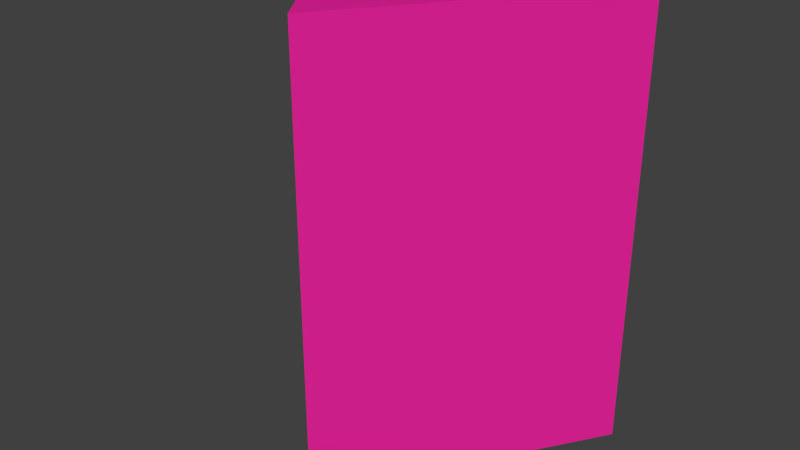 # Source: LPMan_FBeam.blend  (saved by Blender 2.76.0; exported with 4.5.12 LTS)
import bpy
from mathutils import Matrix  # noqa: F401  (used for matrix-valued properties, if any)

bpy.ops.wm.read_factory_settings(use_empty=True)
scene = bpy.context.scene
scene.name = 'Scene'

# ---- collections
col_collection_1 = bpy.data.collections.new('Collection 1'); scene.collection.children.link(col_collection_1)

# ---- materials (node trees are filled in below, after node groups)
mat_material_000 = bpy.data.materials.new('Material.000')
mat_material_000.alpha_threshold = 0.0
mat_material_000.use_transparent_shadow = False
mat_material_000.roughness = 0.5
mat_material_004 = bpy.data.materials.new('Material.004')
mat_material_004.alpha_threshold = 0.0
mat_material_004.use_transparent_shadow = False
mat_material_004.diffuse_color = (0.8, 0.01691, 0.3277, 1.0)
mat_material_004.roughness = 0.5
mat_material_005 = bpy.data.materials.new('Material.005')
mat_material_005.alpha_threshold = 0.0
mat_material_005.use_transparent_shadow = False
mat_material_005.diffuse_color = (0.8, 0.4433, 0.07161, 1.0)
mat_material_005.roughness = 0.5

# ---- material node trees

# ---- world
world_world = bpy.data.worlds.new('World'); scene.world = world_world
world_world.color = (0.05088, 0.05088, 0.05088)
world_world.use_sun_shadow = False
world_world.sun_shadow_jitter_overblur = 0.0
world_world.cycles.sampling_method = 'MANUAL'
world_world.cycles.sample_map_resolution = 256

# ---- meshes
me_cylinder_001 = bpy.data.meshes.new('Cylinder.001')
me_cylinder_001.from_pydata([(0.1722, 0.01898, 0.8057), (0.08654, -0.1079, 0.8057), (0.0002676, -0.2309, 0.8057), (0.3034, 0.2217, 0.8057), (-0.08617, -0.1079, 0.8057), (0.1729, 0.2309, 0.8057), (0.0003339, 0.1776, 0.8057), (-0.172, 0.01898, 0.8057), (-0.1727, 0.2309, 0.8057), (-0.3034, 0.2217, 0.8057), (0.0003339, 0.1776, 1.29e-07), (-0.1727, 0.2309, 1.266e-07), (-0.3034, 0.2217, 1.27e-07), (-0.172, 0.01898, 1.359e-07), (0.08654, -0.1079, 1.414e-07), (0.0002676, -0.2309, 1.468e-07), (-0.08617, -0.1079, 1.414e-07), (0.1729, 0.2309, 1.266e-07), (0.3034, 0.2217, 1.27e-07), (0.1722, 0.01898, 1.359e-07)], [], [(7, 0, 6), (0, 4, 1), (2, 1, 4), (7, 8, 9), (6, 0, 5), (7, 6, 8), (0, 7, 4), (5, 0, 3), (13, 10, 19), (19, 14, 16), (15, 16, 14), (13, 12, 11), (10, 17, 19), (13, 11, 10), (19, 16, 13), (17, 18, 19), (1, 2, 15, 14), (8, 6, 10, 11), (5, 3, 18, 17), (2, 4, 16, 15), (7, 9, 12, 13), (3, 0, 19, 18), (4, 7, 13, 16), (9, 8, 11, 12), (0, 1, 14, 19), (6, 5, 17, 10)])
me_cylinder_001.polygons.foreach_set('material_index', [1, 1, 1, 1, 1, 1, 1, 1, 1, 1, 1, 1, 1, 1, 1, 1, 1, 1, 1, 1, 1, 1, 1, 1, 1, 1])
me_cylinder_001.materials.append(mat_material_000)
me_cylinder_001.materials.append(mat_material_004)
me_cylinder_001.materials.append(mat_material_005)
me_cylinder_001.use_remesh_preserve_volume = False
me_cylinder_001.use_remesh_preserve_attributes = False
me_cylinder_001.use_mirror_vertex_groups = False
me_cylinder_001.update()

# ---- objects
ob_cylinder_001 = bpy.data.objects.new('Cylinder.001', me_cylinder_001)

# ---- transforms, parenting, visibility, modifiers, constraints
ob_cylinder_001.location = (0.0, 0.0, 0.0)
ob_cylinder_001.lineart.crease_threshold = 0.0
_vg = ob_cylinder_001.vertex_groups.new(name='Bone')
_vg = ob_cylinder_001.vertex_groups.new(name='Bone.001')
_vg = ob_cylinder_001.vertex_groups.new(name='Bone.002')
_vg = ob_cylinder_001.vertex_groups.new(name='Bone.003')
_vg = ob_cylinder_001.vertex_groups.new(name='Bone.004')

# ---- collection membership
col_collection_1.objects.link(ob_cylinder_001)

# ---- scene / render settings (as saved in the file)
scene.frame_start = 1; scene.frame_end = 250; scene.frame_set(2)
scene.render.engine = 'BLENDER_EEVEE_NEXT'
scene.render.resolution_percentage = 50
scene.render.dither_intensity = 0.0
scene.cycles.use_denoising = False
scene.cycles.samples = 10
scene.cycles.sampling_pattern = 'TABULATED_SOBOL'
scene.cycles.light_sampling_threshold = 0.0
scene.cycles.use_adaptive_sampling = False
scene.cycles.use_light_tree = False
scene.cycles.blur_glossy = 0.0
scene.cycles.pixel_filter_type = 'GAUSSIAN'
scene.cycles.sample_clamp_indirect = 0.0
scene.view_settings.view_transform = 'Standard'
bpy.context.view_layer.update()

# ---- added for rendering (the .blend has no active camera and no usable light): camera, sun
cam_auto = bpy.data.cameras.new('AutoCamera')
cam_auto.lens = 50.0
cam_auto.sensor_width = 36.0
cam_auto.clip_end = 1000.0
ob_auto_camera = bpy.data.objects.new('AutoCamera', cam_auto)
scene.collection.objects.link(ob_auto_camera)
ob_auto_camera.location = (1.02637, -1.23164, 1.22394)
ob_auto_camera.rotation_euler = (1.09748, -7.21219e-08, 0.694738)
scene.camera = ob_auto_camera
light_auto_sun = bpy.data.lights.new('AutoSun', 'SUN')
light_auto_sun.energy = 3.0
light_auto_sun.angle = 0.0523599
ob_auto_sun = bpy.data.objects.new('AutoSun', light_auto_sun)
scene.collection.objects.link(ob_auto_sun)
ob_auto_sun.rotation_euler = (0.872665, 0.174533, 0.523599)
bpy.context.view_layer.update()
